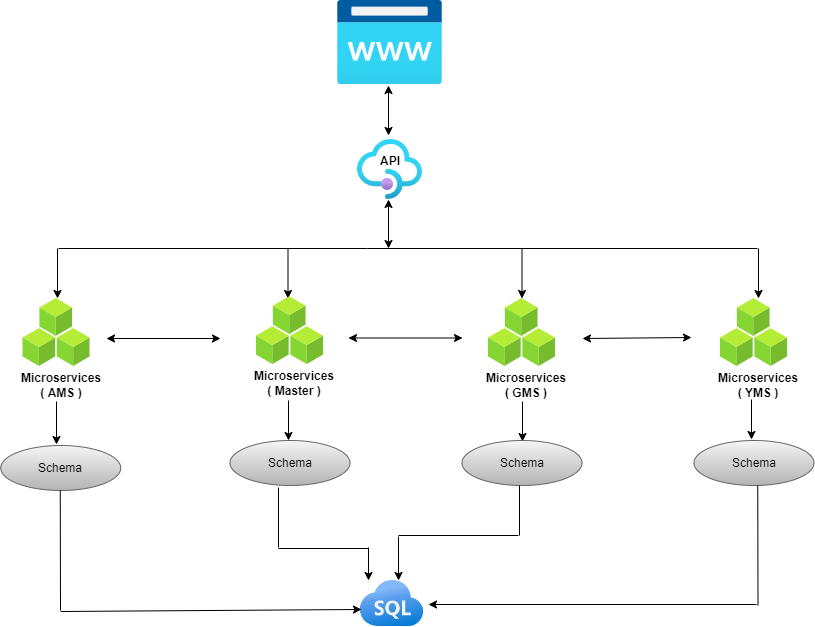

The diagram above was exported from draw.io. Its source (the exported page's mxGraphModel, read from the mxfile embedded in the PNG):
<mxGraphModel dx="868" dy="450" grid="1" gridSize="15" guides="1" tooltips="1" connect="1" arrows="1" fold="1" page="1" pageScale="1" pageWidth="850" pageHeight="1100" background="#FFFFFF" math="0" shadow="0">
  <root>
    <object label="" API="" id="0">
      <mxCell />
    </object>
    <mxCell id="1" parent="0" />
    <mxCell id="g4gVcOg-hp8im2aJV1lV-9" value="" style="endArrow=classic;startArrow=classic;html=1;rounded=0;" parent="1" edge="1">
      <mxGeometry width="50" height="50" relative="1" as="geometry">
        <mxPoint x="410" y="200" as="sourcePoint" />
        <mxPoint x="410" y="150" as="targetPoint" />
      </mxGeometry>
    </mxCell>
    <mxCell id="-rV26ertNtpveiO0C9gs-1" value="" style="endArrow=classic;startArrow=classic;html=1;rounded=0;" edge="1" parent="1">
      <mxGeometry width="50" height="50" relative="1" as="geometry">
        <mxPoint x="410" y="313" as="sourcePoint" />
        <mxPoint x="410" y="264" as="targetPoint" />
      </mxGeometry>
    </mxCell>
    <mxCell id="-rV26ertNtpveiO0C9gs-2" value="" style="endArrow=none;html=1;rounded=0;" edge="1" parent="1">
      <mxGeometry width="50" height="50" relative="1" as="geometry">
        <mxPoint x="80" y="313" as="sourcePoint" />
        <mxPoint x="779" y="313" as="targetPoint" />
        <Array as="points">
          <mxPoint x="389" y="313" />
        </Array>
      </mxGeometry>
    </mxCell>
    <mxCell id="-rV26ertNtpveiO0C9gs-19" value="" style="edgeStyle=orthogonalEdgeStyle;rounded=0;orthogonalLoop=1;jettySize=auto;html=1;" edge="1" parent="1">
      <mxGeometry relative="1" as="geometry">
        <mxPoint x="78" y="466" as="sourcePoint" />
        <mxPoint x="78" y="509" as="targetPoint" />
      </mxGeometry>
    </mxCell>
    <mxCell id="-rV26ertNtpveiO0C9gs-20" value="" style="edgeStyle=orthogonalEdgeStyle;rounded=0;orthogonalLoop=1;jettySize=auto;html=1;" edge="1" parent="1">
      <mxGeometry relative="1" as="geometry">
        <mxPoint x="310" y="465" as="sourcePoint" />
        <mxPoint x="310" y="505" as="targetPoint" />
      </mxGeometry>
    </mxCell>
    <mxCell id="-rV26ertNtpveiO0C9gs-21" value="" style="edgeStyle=orthogonalEdgeStyle;rounded=0;orthogonalLoop=1;jettySize=auto;html=1;" edge="1" parent="1">
      <mxGeometry relative="1" as="geometry">
        <mxPoint x="544" y="466" as="sourcePoint" />
        <mxPoint x="544" y="506" as="targetPoint" />
      </mxGeometry>
    </mxCell>
    <mxCell id="-rV26ertNtpveiO0C9gs-22" value="" style="edgeStyle=orthogonalEdgeStyle;rounded=0;orthogonalLoop=1;jettySize=auto;html=1;" edge="1" parent="1">
      <mxGeometry relative="1" as="geometry">
        <mxPoint x="773" y="464" as="sourcePoint" />
        <mxPoint x="773" y="504" as="targetPoint" />
      </mxGeometry>
    </mxCell>
    <mxCell id="-rV26ertNtpveiO0C9gs-7" value="" style="endArrow=classic;startArrow=classic;html=1;rounded=0;entryX=0;entryY=0.5;entryDx=0;entryDy=0;" edge="1" parent="1">
      <mxGeometry width="50" height="50" relative="1" as="geometry">
        <mxPoint x="370" y="402.5" as="sourcePoint" />
        <mxPoint x="484" y="402.5" as="targetPoint" />
      </mxGeometry>
    </mxCell>
    <mxCell id="-rV26ertNtpveiO0C9gs-8" value="" style="endArrow=classic;startArrow=classic;html=1;rounded=0;exitX=1;exitY=0.5;exitDx=0;exitDy=0;" edge="1" parent="1">
      <mxGeometry width="50" height="50" relative="1" as="geometry">
        <mxPoint x="604" y="403" as="sourcePoint" />
        <mxPoint x="713" y="402" as="targetPoint" />
      </mxGeometry>
    </mxCell>
    <mxCell id="-rV26ertNtpveiO0C9gs-9" value="" style="endArrow=classic;startArrow=classic;html=1;rounded=0;entryX=0;entryY=0.5;entryDx=0;entryDy=0;" edge="1" parent="1">
      <mxGeometry width="50" height="50" relative="1" as="geometry">
        <mxPoint x="128" y="403" as="sourcePoint" />
        <mxPoint x="242" y="403" as="targetPoint" />
      </mxGeometry>
    </mxCell>
    <mxCell id="-rV26ertNtpveiO0C9gs-10" value="" style="endArrow=classic;html=1;rounded=0;entryX=0.5;entryY=0;entryDx=0;entryDy=0;" edge="1" parent="1">
      <mxGeometry width="50" height="50" relative="1" as="geometry">
        <mxPoint x="780" y="313" as="sourcePoint" />
        <mxPoint x="780" y="363" as="targetPoint" />
      </mxGeometry>
    </mxCell>
    <mxCell id="-rV26ertNtpveiO0C9gs-11" value="" style="endArrow=classic;html=1;rounded=0;entryX=0.5;entryY=0;entryDx=0;entryDy=0;" edge="1" parent="1">
      <mxGeometry width="50" height="50" relative="1" as="geometry">
        <mxPoint x="543.5" y="313" as="sourcePoint" />
        <mxPoint x="543.5" y="363" as="targetPoint" />
      </mxGeometry>
    </mxCell>
    <mxCell id="-rV26ertNtpveiO0C9gs-12" value="" style="endArrow=classic;html=1;rounded=0;entryX=0.5;entryY=0;entryDx=0;entryDy=0;" edge="1" parent="1">
      <mxGeometry width="50" height="50" relative="1" as="geometry">
        <mxPoint x="79" y="313" as="sourcePoint" />
        <mxPoint x="79" y="363" as="targetPoint" />
      </mxGeometry>
    </mxCell>
    <mxCell id="-rV26ertNtpveiO0C9gs-13" value="" style="endArrow=classic;html=1;rounded=0;entryX=0.5;entryY=0;entryDx=0;entryDy=0;" edge="1" parent="1">
      <mxGeometry width="50" height="50" relative="1" as="geometry">
        <mxPoint x="309.5" y="313" as="sourcePoint" />
        <mxPoint x="309.5" y="363" as="targetPoint" />
      </mxGeometry>
    </mxCell>
    <mxCell id="-rV26ertNtpveiO0C9gs-25" value="" style="aspect=fixed;html=1;points=[];align=center;image;fontSize=12;image=img/lib/azure2/app_services/App_Service_Domains.svg;" vertex="1" parent="1">
      <mxGeometry x="359" y="65" width="105" height="84" as="geometry" />
    </mxCell>
    <mxCell id="-rV26ertNtpveiO0C9gs-27" value="" style="aspect=fixed;html=1;points=[];align=center;image;fontSize=12;image=img/lib/azure2/app_services/API_Management_Services.svg;" vertex="1" parent="1">
      <mxGeometry x="379" y="204" width="65" height="60" as="geometry" />
    </mxCell>
    <mxCell id="-rV26ertNtpveiO0C9gs-29" value="" style="aspect=fixed;html=1;points=[];align=center;image;fontSize=12;image=img/lib/azure2/databases/Azure_SQL.svg;" vertex="1" parent="1">
      <mxGeometry x="381.5" y="645" width="64" height="46" as="geometry" />
    </mxCell>
    <mxCell id="-rV26ertNtpveiO0C9gs-32" value="" style="aspect=fixed;html=1;points=[];align=center;image;fontSize=12;image=img/lib/azure2/general/Cubes.svg;" vertex="1" parent="1">
      <mxGeometry x="44.5" y="363" width="67" height="68" as="geometry" />
    </mxCell>
    <mxCell id="-rV26ertNtpveiO0C9gs-33" value="&lt;span style=&quot;font-weight: 700;&quot;&gt;Microservices&lt;/span&gt;&lt;br style=&quot;font-weight: 700;&quot;&gt;&lt;span style=&quot;font-weight: 700;&quot;&gt;( AMS )&lt;/span&gt;" style="text;html=1;strokeColor=none;fillColor=none;align=center;verticalAlign=middle;whiteSpace=wrap;rounded=0;" vertex="1" parent="1">
      <mxGeometry x="44.5" y="431" width="75.5" height="37.75" as="geometry" />
    </mxCell>
    <mxCell id="-rV26ertNtpveiO0C9gs-34" value="" style="aspect=fixed;html=1;points=[];align=center;image;fontSize=12;image=img/lib/azure2/general/Cubes.svg;" vertex="1" parent="1">
      <mxGeometry x="278" y="361.13" width="67" height="68" as="geometry" />
    </mxCell>
    <mxCell id="-rV26ertNtpveiO0C9gs-35" value="&lt;span style=&quot;font-weight: 700;&quot;&gt;Microservices&lt;/span&gt;&lt;br style=&quot;font-weight: 700;&quot;&gt;&lt;span style=&quot;font-weight: 700;&quot;&gt;( Master )&lt;/span&gt;" style="text;html=1;strokeColor=none;fillColor=none;align=center;verticalAlign=middle;whiteSpace=wrap;rounded=0;" vertex="1" parent="1">
      <mxGeometry x="278" y="429.13" width="75.5" height="37.75" as="geometry" />
    </mxCell>
    <mxCell id="-rV26ertNtpveiO0C9gs-36" value="" style="aspect=fixed;html=1;points=[];align=center;image;fontSize=12;image=img/lib/azure2/general/Cubes.svg;" vertex="1" parent="1">
      <mxGeometry x="510" y="363" width="67" height="68" as="geometry" />
    </mxCell>
    <mxCell id="-rV26ertNtpveiO0C9gs-37" value="&lt;span style=&quot;font-weight: 700;&quot;&gt;Microservices&lt;/span&gt;&lt;br style=&quot;font-weight: 700;&quot;&gt;&lt;span style=&quot;font-weight: 700;&quot;&gt;( GMS )&lt;/span&gt;" style="text;html=1;strokeColor=none;fillColor=none;align=center;verticalAlign=middle;whiteSpace=wrap;rounded=0;" vertex="1" parent="1">
      <mxGeometry x="510" y="431" width="75.5" height="37.75" as="geometry" />
    </mxCell>
    <mxCell id="-rV26ertNtpveiO0C9gs-38" value="" style="aspect=fixed;html=1;points=[];align=center;image;fontSize=12;image=img/lib/azure2/general/Cubes.svg;" vertex="1" parent="1">
      <mxGeometry x="742" y="363" width="67" height="68" as="geometry" />
    </mxCell>
    <mxCell id="-rV26ertNtpveiO0C9gs-39" value="&lt;span style=&quot;font-weight: 700;&quot;&gt;Microservices&lt;/span&gt;&lt;br style=&quot;font-weight: 700;&quot;&gt;&lt;span style=&quot;font-weight: 700;&quot;&gt;( YMS )&lt;/span&gt;" style="text;html=1;strokeColor=none;fillColor=none;align=center;verticalAlign=middle;whiteSpace=wrap;rounded=0;" vertex="1" parent="1">
      <mxGeometry x="742" y="431" width="75.5" height="37.75" as="geometry" />
    </mxCell>
    <mxCell id="-rV26ertNtpveiO0C9gs-45" value="API" style="text;html=1;strokeColor=none;fillColor=none;align=center;verticalAlign=middle;whiteSpace=wrap;rounded=0;fontStyle=1" vertex="1" parent="1">
      <mxGeometry x="381.5" y="211" width="60" height="30" as="geometry" />
    </mxCell>
    <mxCell id="-rV26ertNtpveiO0C9gs-50" value="Schema" style="ellipse;whiteSpace=wrap;html=1;fillColor=#f5f5f5;gradientColor=#b3b3b3;strokeColor=#666666;" vertex="1" parent="1">
      <mxGeometry x="22.25" y="510" width="120" height="45" as="geometry" />
    </mxCell>
    <mxCell id="-rV26ertNtpveiO0C9gs-51" value="Schema" style="ellipse;whiteSpace=wrap;html=1;fillColor=#f5f5f5;gradientColor=#b3b3b3;strokeColor=#666666;" vertex="1" parent="1">
      <mxGeometry x="251.5" y="505" width="120" height="45" as="geometry" />
    </mxCell>
    <mxCell id="-rV26ertNtpveiO0C9gs-52" value="Schema" style="ellipse;whiteSpace=wrap;html=1;fillColor=#f5f5f5;gradientColor=#b3b3b3;strokeColor=#666666;" vertex="1" parent="1">
      <mxGeometry x="483.5" y="505" width="120" height="45" as="geometry" />
    </mxCell>
    <mxCell id="-rV26ertNtpveiO0C9gs-53" value="Schema" style="ellipse;whiteSpace=wrap;html=1;fillColor=#f5f5f5;gradientColor=#b3b3b3;strokeColor=#666666;" vertex="1" parent="1">
      <mxGeometry x="715.5" y="505" width="120" height="45" as="geometry" />
    </mxCell>
    <mxCell id="-rV26ertNtpveiO0C9gs-58" value="" style="endArrow=none;html=1;rounded=0;" edge="1" parent="1">
      <mxGeometry width="50" height="50" relative="1" as="geometry">
        <mxPoint x="82" y="675" as="sourcePoint" />
        <mxPoint x="81.75" y="555" as="targetPoint" />
      </mxGeometry>
    </mxCell>
    <mxCell id="-rV26ertNtpveiO0C9gs-59" value="" style="endArrow=none;html=1;rounded=0;" edge="1" parent="1">
      <mxGeometry width="50" height="50" relative="1" as="geometry">
        <mxPoint x="779.5" y="670" as="sourcePoint" />
        <mxPoint x="779.25" y="550" as="targetPoint" />
      </mxGeometry>
    </mxCell>
    <mxCell id="-rV26ertNtpveiO0C9gs-60" value="" style="endArrow=classic;html=1;rounded=0;entryX=0.023;entryY=0.63;entryDx=0;entryDy=0;entryPerimeter=0;" edge="1" parent="1" target="-rV26ertNtpveiO0C9gs-29">
      <mxGeometry width="50" height="50" relative="1" as="geometry">
        <mxPoint x="82.25" y="676" as="sourcePoint" />
        <mxPoint x="132" y="676" as="targetPoint" />
      </mxGeometry>
    </mxCell>
    <mxCell id="-rV26ertNtpveiO0C9gs-61" value="" style="endArrow=classic;html=1;rounded=0;" edge="1" parent="1">
      <mxGeometry width="50" height="50" relative="1" as="geometry">
        <mxPoint x="778" y="669" as="sourcePoint" />
        <mxPoint x="450" y="669" as="targetPoint" />
      </mxGeometry>
    </mxCell>
    <mxCell id="-rV26ertNtpveiO0C9gs-62" value="" style="endArrow=none;html=1;rounded=0;" edge="1" parent="1">
      <mxGeometry width="50" height="50" relative="1" as="geometry">
        <mxPoint x="300" y="612" as="sourcePoint" />
        <mxPoint x="300" y="552" as="targetPoint" />
      </mxGeometry>
    </mxCell>
    <mxCell id="-rV26ertNtpveiO0C9gs-63" value="" style="endArrow=none;html=1;rounded=0;" edge="1" parent="1">
      <mxGeometry width="50" height="50" relative="1" as="geometry">
        <mxPoint x="300" y="613" as="sourcePoint" />
        <mxPoint x="390" y="613" as="targetPoint" />
      </mxGeometry>
    </mxCell>
    <mxCell id="-rV26ertNtpveiO0C9gs-64" value="" style="endArrow=classic;html=1;rounded=0;entryX=0.133;entryY=0;entryDx=0;entryDy=0;entryPerimeter=0;" edge="1" parent="1" target="-rV26ertNtpveiO0C9gs-29">
      <mxGeometry width="50" height="50" relative="1" as="geometry">
        <mxPoint x="390" y="612" as="sourcePoint" />
        <mxPoint x="390" y="637" as="targetPoint" />
      </mxGeometry>
    </mxCell>
    <mxCell id="-rV26ertNtpveiO0C9gs-65" value="" style="endArrow=none;html=1;rounded=0;" edge="1" parent="1">
      <mxGeometry width="50" height="50" relative="1" as="geometry">
        <mxPoint x="541" y="600" as="sourcePoint" />
        <mxPoint x="541" y="550" as="targetPoint" />
      </mxGeometry>
    </mxCell>
    <mxCell id="-rV26ertNtpveiO0C9gs-66" value="" style="endArrow=none;html=1;rounded=0;" edge="1" parent="1">
      <mxGeometry width="50" height="50" relative="1" as="geometry">
        <mxPoint x="420" y="600" as="sourcePoint" />
        <mxPoint x="540" y="600" as="targetPoint" />
      </mxGeometry>
    </mxCell>
    <mxCell id="-rV26ertNtpveiO0C9gs-67" value="" style="endArrow=classic;html=1;rounded=0;entryX=0.602;entryY=0;entryDx=0;entryDy=0;entryPerimeter=0;" edge="1" parent="1" target="-rV26ertNtpveiO0C9gs-29">
      <mxGeometry width="50" height="50" relative="1" as="geometry">
        <mxPoint x="420" y="601" as="sourcePoint" />
        <mxPoint x="420" y="630" as="targetPoint" />
      </mxGeometry>
    </mxCell>
  </root>
</mxGraphModel>